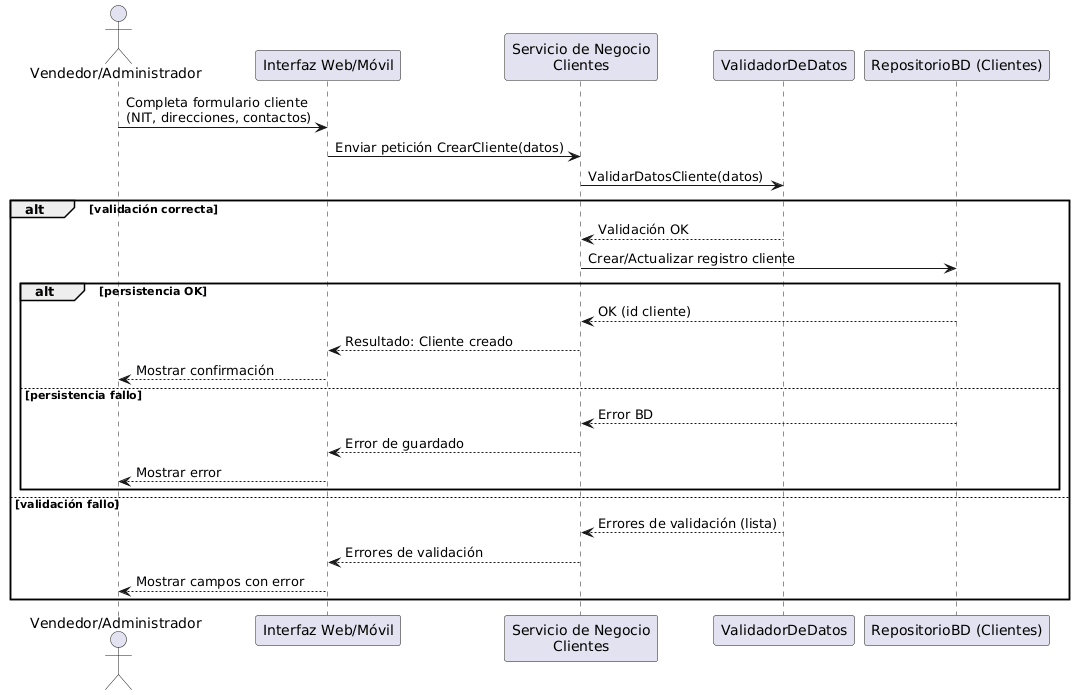

The diagram above was rendered by PlantUML. Its source (embedded in the PNG):
@startuml
actor "Vendedor/Administrador" as Usuario
participant "Interfaz Web/Móvil" as Interfaz
participant "Servicio de Negocio\nClientes" as Servicio
participant "ValidadorDeDatos" as Validador
participant "RepositorioBD (Clientes)" as BD

Usuario -> Interfaz : Completa formulario cliente\n(NIT, direcciones, contactos)
Interfaz -> Servicio : Enviar petición CrearCliente(datos)
Servicio -> Validador : ValidarDatosCliente(datos)
alt validación correcta
  Validador --> Servicio : Validación OK
  Servicio -> BD : Crear/Actualizar registro cliente
  alt persistencia OK
    BD --> Servicio : OK (id cliente)
    Servicio --> Interfaz : Resultado: Cliente creado
    Interfaz --> Usuario : Mostrar confirmación
  else persistencia fallo
    BD --> Servicio : Error BD
    Servicio --> Interfaz : Error de guardado
    Interfaz --> Usuario : Mostrar error
  end
else validación fallo
  Validador --> Servicio : Errores de validación (lista)
  Servicio --> Interfaz : Errores de validación
  Interfaz --> Usuario : Mostrar campos con error
end
@enduml